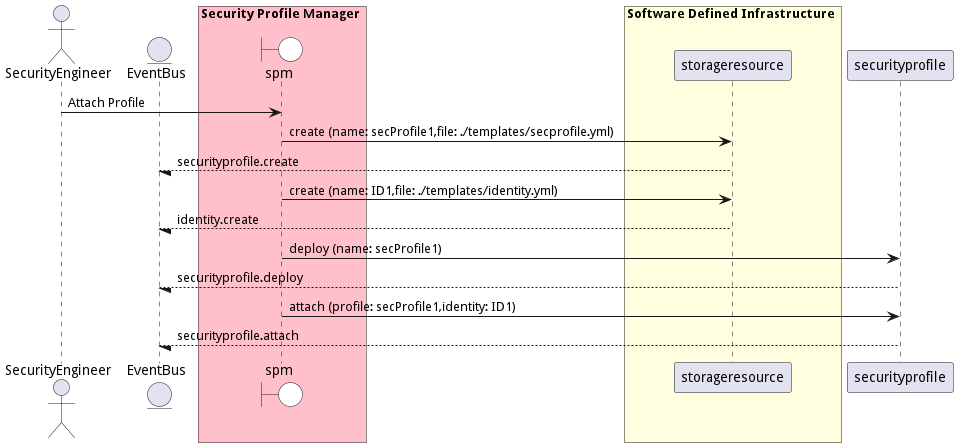

The diagram above was rendered by PlantUML. Its source (embedded in the PNG):
@startuml

actor "SecurityEngineer"


entity EventBus

box Security Profile Manager #pink
    boundary spm #white
end box


box Software Defined Infrastructure #lightyellow
            participant storageresource
    end box

box Security Profile Manager #pink
    end box


"SecurityEngineer" -> spm: Attach Profile

    spm -> "storageresource": create (name: secProfile1,file: ./templates/secprofile.yml)

    "storageresource" --/ EventBus: securityprofile.create

    spm -> "storageresource": create (name: ID1,file: ./templates/identity.yml)

    "storageresource" --/ EventBus: identity.create

    spm -> "securityprofile": deploy (name: secProfile1)

    "securityprofile" --/ EventBus: securityprofile.deploy

    spm -> "securityprofile": attach (profile: secProfile1,identity: ID1)

    "securityprofile" --/ EventBus: securityprofile.attach



@enduml